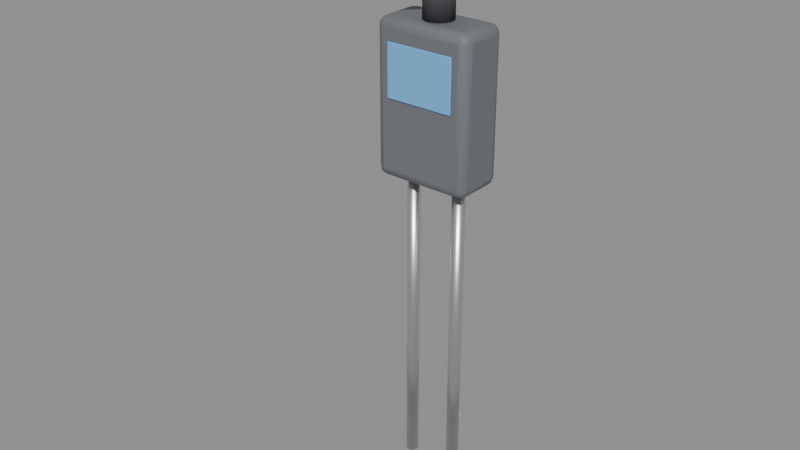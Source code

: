 # Source: sensor_humedad.blend  (saved by Blender 5.2.44; exported with 4.5.12 LTS)
import bpy
from mathutils import Matrix  # noqa: F401  (used for matrix-valued properties, if any)

bpy.ops.wm.read_factory_settings(use_empty=True)
scene = bpy.context.scene
scene.name = 'Scene'

# ---- materials (node trees are filled in below, after node groups)
mat_mat_sensor_plastic = bpy.data.materials.new('Mat_Sensor_Plastic')
mat_mat_accent_blue = bpy.data.materials.new('Mat_Accent_Blue')
mat_mat_probe_steel = bpy.data.materials.new('Mat_Probe_Steel')
mat_mat_cable_rubber = bpy.data.materials.new('Mat_Cable_Rubber')

# ---- material node trees
mat_mat_sensor_plastic.use_nodes = True; mat_mat_sensor_plastic.node_tree.nodes.clear()
_N = mat_mat_sensor_plastic.node_tree.nodes; _L = mat_mat_sensor_plastic.node_tree.links
n0 = _N.new('ShaderNodeBsdfPrincipled'); n0.name = 'Principled BSDF'; n0.location = (-200, 100)
n0.inputs[0].default_value = (0.16, 0.17, 0.19, 1.0)
n0.inputs[2].default_value = 0.6
n0.inputs[10].default_value = 0.005
n1 = _N.new('ShaderNodeOutputMaterial'); n1.name = 'Material Output'; n1.location = (200, 100)
_L.new(n0.outputs[0], n1.inputs[0])
n1.is_active_output = True
mat_mat_accent_blue.use_nodes = True; mat_mat_accent_blue.node_tree.nodes.clear()
_N = mat_mat_accent_blue.node_tree.nodes; _L = mat_mat_accent_blue.node_tree.links
n0 = _N.new('ShaderNodeBsdfPrincipled'); n0.name = 'Principled BSDF'; n0.location = (-200, 100)
n0.inputs[0].default_value = (0.17, 0.47, 0.88, 1.0)
n0.inputs[2].default_value = 0.4
n0.inputs[10].default_value = 0.005
n1 = _N.new('ShaderNodeOutputMaterial'); n1.name = 'Material Output'; n1.location = (200, 100)
_L.new(n0.outputs[0], n1.inputs[0])
n1.is_active_output = True
mat_mat_probe_steel.use_nodes = True; mat_mat_probe_steel.node_tree.nodes.clear()
_N = mat_mat_probe_steel.node_tree.nodes; _L = mat_mat_probe_steel.node_tree.links
n0 = _N.new('ShaderNodeBsdfPrincipled'); n0.name = 'Principled BSDF'; n0.location = (-200, 100)
n0.inputs[0].default_value = (0.75, 0.76, 0.78, 1.0)
n0.inputs[1].default_value = 1.0
n0.inputs[2].default_value = 0.35
n0.inputs[10].default_value = 0.005
n1 = _N.new('ShaderNodeOutputMaterial'); n1.name = 'Material Output'; n1.location = (200, 100)
_L.new(n0.outputs[0], n1.inputs[0])
n1.is_active_output = True
mat_mat_cable_rubber.use_nodes = True; mat_mat_cable_rubber.node_tree.nodes.clear()
_N = mat_mat_cable_rubber.node_tree.nodes; _L = mat_mat_cable_rubber.node_tree.links
n0 = _N.new('ShaderNodeBsdfPrincipled'); n0.name = 'Principled BSDF'; n0.location = (-200, 100)
n0.inputs[0].default_value = (0.05, 0.05, 0.06, 1.0)
n0.inputs[2].default_value = 0.9
n0.inputs[10].default_value = 0.005
n1 = _N.new('ShaderNodeOutputMaterial'); n1.name = 'Material Output'; n1.location = (200, 100)
_L.new(n0.outputs[0], n1.inputs[0])
n1.is_active_output = True

# ---- meshes
me_cube = bpy.data.meshes.new('Cube')
me_cube.from_pydata([(-0.017, -0.009, 0.0), (-0.017, -0.009, 0.052), (-0.017, 0.009, 0.0), (-0.017, 0.009, 0.052), (0.017, -0.009, 0.0), (0.017, -0.009, 0.052), (0.017, 0.009, 0.0), (0.017, 0.009, 0.052)], [], [(0, 1, 3, 2), (2, 3, 7, 6), (6, 7, 5, 4), (4, 5, 1, 0), (2, 6, 4, 0), (7, 3, 1, 5)])
me_cube.polygons.foreach_set('use_smooth', [True] * 6)
_k = set([(0, 1), (0, 2), (0, 4), (1, 3), (1, 5), (2, 3), (2, 6), (3, 7), (4, 5), (4, 6), (5, 7), (6, 7)])
me_cube.attributes.new('sharp_edge', 'BOOLEAN', 'EDGE').data.foreach_set('value', [ (min(e.vertices), max(e.vertices)) in _k for e in me_cube.edges])
_uv = me_cube.uv_layers.new(name='UVMap')
_uv.uv.foreach_set('vector', [0.375, 0.0, 0.625, 0.0, 0.625, 0.25, 0.375, 0.25, 0.375, 0.25, 0.625, 0.25, 0.625, 0.5, 0.375, 0.5, 0.375, 0.5, 0.625, 0.5, 0.625, 0.75, 0.375, 0.75, 0.375, 0.75, 0.625, 0.75, 0.625, 1.0, 0.375, 1.0, 0.125, 0.5, 0.375, 0.5, 0.375, 0.75, 0.125, 0.75, 0.625, 0.5, 0.875, 0.5, 0.875, 0.75, 0.625, 0.75])
me_cube.materials.append(mat_mat_sensor_plastic)
me_cube.update()
me_cube_001 = bpy.data.meshes.new('Cube.001')
me_cube_001.from_pydata([(-0.012, -0.00955, 0.027), (-0.012, -0.00955, 0.045), (-0.012, -0.00905, 0.027), (-0.012, -0.00905, 0.045), (0.012, -0.00955, 0.027), (0.012, -0.00955, 0.045), (0.012, -0.00905, 0.027), (0.012, -0.00905, 0.045)], [], [(0, 1, 3, 2), (2, 3, 7, 6), (6, 7, 5, 4), (4, 5, 1, 0), (2, 6, 4, 0), (7, 3, 1, 5)])
me_cube_001.polygons.foreach_set('use_smooth', [True] * 6)
_k = set([(0, 1), (0, 2), (0, 4), (1, 3), (1, 5), (2, 3), (2, 6), (3, 7), (4, 5), (4, 6), (5, 7), (6, 7)])
me_cube_001.attributes.new('sharp_edge', 'BOOLEAN', 'EDGE').data.foreach_set('value', [ (min(e.vertices), max(e.vertices)) in _k for e in me_cube_001.edges])
_uv = me_cube_001.uv_layers.new(name='UVMap')
_uv.uv.foreach_set('vector', [0.375, 0.0, 0.625, 0.0, 0.625, 0.25, 0.375, 0.25, 0.375, 0.25, 0.625, 0.25, 0.625, 0.5, 0.375, 0.5, 0.375, 0.5, 0.625, 0.5, 0.625, 0.75, 0.375, 0.75, 0.375, 0.75, 0.625, 0.75, 0.625, 1.0, 0.375, 1.0, 0.125, 0.5, 0.375, 0.5, 0.375, 0.75, 0.125, 0.75, 0.625, 0.5, 0.875, 0.5, 0.875, 0.75, 0.625, 0.75])
me_cube_001.materials.append(mat_mat_accent_blue)
me_cube_001.update()
me_cylinder = bpy.data.meshes.new('Cylinder')
me_cylinder.from_pydata([(0.0, 0.0022, -0.055), (0.0, 0.0022, 0.055), (0.0004292, 0.002158, -0.055), (0.0004292, 0.002158, 0.055), (0.0008419, 0.002033, -0.055), (0.0008419, 0.002033, 0.055), (0.001222, 0.001829, -0.055), (0.001222, 0.001829, 0.055), (0.001556, 0.001556, -0.055), (0.001556, 0.001556, 0.055), (0.001829, 0.001222, -0.055), (0.001829, 0.001222, 0.055), (0.002033, 0.0008419, -0.055), (0.002033, 0.0008419, 0.055), (0.002158, 0.0004292, -0.055), (0.002158, 0.0004292, 0.055), (0.0022, 0.0, -0.055), (0.0022, 0.0, 0.055), (0.002158, -0.0004292, -0.055), (0.002158, -0.0004292, 0.055), (0.002033, -0.0008419, -0.055), (0.002033, -0.0008419, 0.055), (0.001829, -0.001222, -0.055), (0.001829, -0.001222, 0.055), (0.001556, -0.001556, -0.055), (0.001556, -0.001556, 0.055), (0.001222, -0.001829, -0.055), (0.001222, -0.001829, 0.055), (0.0008419, -0.002033, -0.055), (0.0008419, -0.002033, 0.055), (0.0004292, -0.002158, -0.055), (0.0004292, -0.002158, 0.055), (0.0, -0.0022, -0.055), (0.0, -0.0022, 0.055), (-0.0004292, -0.002158, -0.055), (-0.0004292, -0.002158, 0.055), (-0.0008419, -0.002033, -0.055), (-0.0008419, -0.002033, 0.055), (-0.001222, -0.001829, -0.055), (-0.001222, -0.001829, 0.055), (-0.001556, -0.001556, -0.055), (-0.001556, -0.001556, 0.055), (-0.001829, -0.001222, -0.055), (-0.001829, -0.001222, 0.055), (-0.002033, -0.0008419, -0.055), (-0.002033, -0.0008419, 0.055), (-0.002158, -0.0004292, -0.055), (-0.002158, -0.0004292, 0.055), (-0.0022, 0.0, -0.055), (-0.0022, 0.0, 0.055), (-0.002158, 0.0004292, -0.055), (-0.002158, 0.0004292, 0.055), (-0.002033, 0.0008419, -0.055), (-0.002033, 0.0008419, 0.055), (-0.001829, 0.001222, -0.055), (-0.001829, 0.001222, 0.055), (-0.001556, 0.001556, -0.055), (-0.001556, 0.001556, 0.055), (-0.001222, 0.001829, -0.055), (-0.001222, 0.001829, 0.055), (-0.0008419, 0.002033, -0.055), (-0.0008419, 0.002033, 0.055), (-0.0004292, 0.002158, -0.055), (-0.0004292, 0.002158, 0.055)], [], [(0, 1, 3, 2), (2, 3, 5, 4), (4, 5, 7, 6), (6, 7, 9, 8), (8, 9, 11, 10), (10, 11, 13, 12), (12, 13, 15, 14), (14, 15, 17, 16), (16, 17, 19, 18), (18, 19, 21, 20), (20, 21, 23, 22), (22, 23, 25, 24), (24, 25, 27, 26), (26, 27, 29, 28), (28, 29, 31, 30), (30, 31, 33, 32), (32, 33, 35, 34), (34, 35, 37, 36), (36, 37, 39, 38), (38, 39, 41, 40), (40, 41, 43, 42), (42, 43, 45, 44), (44, 45, 47, 46), (46, 47, 49, 48), (48, 49, 51, 50), (50, 51, 53, 52), (52, 53, 55, 54), (54, 55, 57, 56), (56, 57, 59, 58), (58, 59, 61, 60), (3, 1, 63, 61, 59, 57, 55, 53, 51, 49, 47, 45, 43, 41, 39, 37, 35, 33, 31, 29, 27, 25, 23, 21, 19, 17, 15, 13, 11, 9, 7, 5), (60, 61, 63, 62), (62, 63, 1, 0), (0, 2, 4, 6, 8, 10, 12, 14, 16, 18, 20, 22, 24, 26, 28, 30, 32, 34, 36, 38, 40, 42, 44, 46, 48, 50, 52, 54, 56, 58, 60, 62)])
me_cylinder.polygons.foreach_set('use_smooth', [True] * 34)
_uv = me_cylinder.uv_layers.new(name='UVMap')
_uv.uv.foreach_set('vector', [1.0, 0.5, 1.0, 1.0, 0.9688, 1.0, 0.9688, 0.5, 0.9688, 0.5, 0.9688, 1.0, 0.9375, 1.0, 0.9375, 0.5, 0.9375, 0.5, 0.9375, 1.0, 0.9062, 1.0, 0.9062, 0.5, 0.9062, 0.5, 0.9062, 1.0, 0.875, 1.0, 0.875, 0.5, 0.875, 0.5, 0.875, 1.0, 0.8438, 1.0, 0.8438, 0.5, 0.8438, 0.5, 0.8438, 1.0, 0.8125, 1.0, 0.8125, 0.5, 0.8125, 0.5, 0.8125, 1.0, 0.7812, 1.0, 0.7812, 0.5, 0.7812, 0.5, 0.7812, 1.0, 0.75, 1.0, 0.75, 0.5, 0.75, 0.5, 0.75, 1.0, 0.7188, 1.0, 0.7188, 0.5, 0.7188, 0.5, 0.7188, 1.0, 0.6875, 1.0, 0.6875, 0.5, 0.6875, 0.5, 0.6875, 1.0, 0.6562, 1.0, 0.6562, 0.5, 0.6562, 0.5, 0.6562, 1.0, 0.625, 1.0, 0.625, 0.5, 0.625, 0.5, 0.625, 1.0, 0.5938, 1.0, 0.5938, 0.5, 0.5938, 0.5, 0.5938, 1.0, 0.5625, 1.0, 0.5625, 0.5, 0.5625, 0.5, 0.5625, 1.0, 0.5312, 1.0, 0.5312, 0.5, 0.5312, 0.5, 0.5312, 1.0, 0.5, 1.0, 0.5, 0.5, 0.5, 0.5, 0.5, 1.0, 0.4688, 1.0, 0.4688, 0.5, 0.4688, 0.5, 0.4688, 1.0, 0.4375, 1.0, 0.4375, 0.5, 0.4375, 0.5, 0.4375, 1.0, 0.4062, 1.0, 0.4062, 0.5, 0.4062, 0.5, 0.4062, 1.0, 0.375, 1.0, 0.375, 0.5, 0.375, 0.5, 0.375, 1.0, 0.3438, 1.0, 0.3438, 0.5, 0.3438, 0.5, 0.3438, 1.0, 0.3125, 1.0, 0.3125, 0.5, 0.3125, 0.5, 0.3125, 1.0, 0.2812, 1.0, 0.2812, 0.5, 0.2812, 0.5, 0.2812, 1.0, 0.25, 1.0, 0.25, 0.5, 0.25, 0.5, 0.25, 1.0, 0.2188, 1.0, 0.2188, 0.5, 0.2188, 0.5, 0.2188, 1.0, 0.1875, 1.0, 0.1875, 0.5, 0.1875, 0.5, 0.1875, 1.0, 0.1562, 1.0, 0.1562, 0.5, 0.1562, 0.5, 0.1562, 1.0, 0.125, 1.0, 0.125, 0.5, 0.125, 0.5, 0.125, 1.0, 0.09375, 1.0, 0.09375, 0.5, 0.09375, 0.5, 0.09375, 1.0, 0.0625, 1.0, 0.0625, 0.5, 0.2968, 0.4854, 0.25, 0.49, 0.2032, 0.4854, 0.1582, 0.4717, 0.1167, 0.4496, 0.08029, 0.4197, 0.05045, 0.3833, 0.02827, 0.3418, 0.01461, 0.2968, 0.01, 0.25, 0.01461, 0.2032, 0.02827, 0.1582, 0.05045, 0.1167, 0.08029, 0.08029, 0.1167, 0.05045, 0.1582, 0.02827, 0.2032, 0.01461, 0.25, 0.01, 0.2968, 0.01461, 0.3418, 0.02827, 0.3833, 0.05045, 0.4197, 0.08029, 0.4496, 0.1167, 0.4717, 0.1582, 0.4854, 0.2032, 0.49, 0.25, 0.4854, 0.2968, 0.4717, 0.3418, 0.4496, 0.3833, 0.4197, 0.4197, 0.3833, 0.4496, 0.3418, 0.4717, 0.0625, 0.5, 0.0625, 1.0, 0.03125, 1.0, 0.03125, 0.5, 0.03125, 0.5, 0.03125, 1.0, 0.0, 1.0, 0.0, 0.5, 0.75, 0.49, 0.7968, 0.4854, 0.8418, 0.4717, 0.8833, 0.4496, 0.9197, 0.4197, 0.9496, 0.3833, 0.9717, 0.3418, 0.9854, 0.2968, 0.99, 0.25, 0.9854, 0.2032, 0.9717, 0.1582, 0.9496, 0.1167, 0.9197, 0.08029, 0.8833, 0.05045, 0.8418, 0.02827, 0.7968, 0.01461, 0.75, 0.01, 0.7032, 0.01461, 0.6582, 0.02827, 0.6167, 0.05045, 0.5803, 0.08029, 0.5504, 0.1167, 0.5283, 0.1582, 0.5146, 0.2032, 0.51, 0.25, 0.5146, 0.2968, 0.5283, 0.3418, 0.5504, 0.3833, 0.5803, 0.4197, 0.6167, 0.4496, 0.6582, 0.4717, 0.7032, 0.4854])
me_cylinder.materials.append(mat_mat_probe_steel)
me_cylinder.update()
me_cylinder_001 = bpy.data.meshes.new('Cylinder.001')
me_cylinder_001.from_pydata([(0.0, 0.0022, -0.055), (0.0, 0.0022, 0.055), (0.0004292, 0.002158, -0.055), (0.0004292, 0.002158, 0.055), (0.0008419, 0.002033, -0.055), (0.0008419, 0.002033, 0.055), (0.001222, 0.001829, -0.055), (0.001222, 0.001829, 0.055), (0.001556, 0.001556, -0.055), (0.001556, 0.001556, 0.055), (0.001829, 0.001222, -0.055), (0.001829, 0.001222, 0.055), (0.002033, 0.0008419, -0.055), (0.002033, 0.0008419, 0.055), (0.002158, 0.0004292, -0.055), (0.002158, 0.0004292, 0.055), (0.0022, 0.0, -0.055), (0.0022, 0.0, 0.055), (0.002158, -0.0004292, -0.055), (0.002158, -0.0004292, 0.055), (0.002033, -0.0008419, -0.055), (0.002033, -0.0008419, 0.055), (0.001829, -0.001222, -0.055), (0.001829, -0.001222, 0.055), (0.001556, -0.001556, -0.055), (0.001556, -0.001556, 0.055), (0.001222, -0.001829, -0.055), (0.001222, -0.001829, 0.055), (0.0008419, -0.002033, -0.055), (0.0008419, -0.002033, 0.055), (0.0004292, -0.002158, -0.055), (0.0004292, -0.002158, 0.055), (0.0, -0.0022, -0.055), (0.0, -0.0022, 0.055), (-0.0004292, -0.002158, -0.055), (-0.0004292, -0.002158, 0.055), (-0.0008419, -0.002033, -0.055), (-0.0008419, -0.002033, 0.055), (-0.001222, -0.001829, -0.055), (-0.001222, -0.001829, 0.055), (-0.001556, -0.001556, -0.055), (-0.001556, -0.001556, 0.055), (-0.001829, -0.001222, -0.055), (-0.001829, -0.001222, 0.055), (-0.002033, -0.0008419, -0.055), (-0.002033, -0.0008419, 0.055), (-0.002158, -0.0004292, -0.055), (-0.002158, -0.0004292, 0.055), (-0.0022, 0.0, -0.055), (-0.0022, 0.0, 0.055), (-0.002158, 0.0004292, -0.055), (-0.002158, 0.0004292, 0.055), (-0.002033, 0.0008419, -0.055), (-0.002033, 0.0008419, 0.055), (-0.001829, 0.001222, -0.055), (-0.001829, 0.001222, 0.055), (-0.001556, 0.001556, -0.055), (-0.001556, 0.001556, 0.055), (-0.001222, 0.001829, -0.055), (-0.001222, 0.001829, 0.055), (-0.0008419, 0.002033, -0.055), (-0.0008419, 0.002033, 0.055), (-0.0004292, 0.002158, -0.055), (-0.0004292, 0.002158, 0.055)], [], [(0, 1, 3, 2), (2, 3, 5, 4), (4, 5, 7, 6), (6, 7, 9, 8), (8, 9, 11, 10), (10, 11, 13, 12), (12, 13, 15, 14), (14, 15, 17, 16), (16, 17, 19, 18), (18, 19, 21, 20), (20, 21, 23, 22), (22, 23, 25, 24), (24, 25, 27, 26), (26, 27, 29, 28), (28, 29, 31, 30), (30, 31, 33, 32), (32, 33, 35, 34), (34, 35, 37, 36), (36, 37, 39, 38), (38, 39, 41, 40), (40, 41, 43, 42), (42, 43, 45, 44), (44, 45, 47, 46), (46, 47, 49, 48), (48, 49, 51, 50), (50, 51, 53, 52), (52, 53, 55, 54), (54, 55, 57, 56), (56, 57, 59, 58), (58, 59, 61, 60), (3, 1, 63, 61, 59, 57, 55, 53, 51, 49, 47, 45, 43, 41, 39, 37, 35, 33, 31, 29, 27, 25, 23, 21, 19, 17, 15, 13, 11, 9, 7, 5), (60, 61, 63, 62), (62, 63, 1, 0), (0, 2, 4, 6, 8, 10, 12, 14, 16, 18, 20, 22, 24, 26, 28, 30, 32, 34, 36, 38, 40, 42, 44, 46, 48, 50, 52, 54, 56, 58, 60, 62)])
me_cylinder_001.polygons.foreach_set('use_smooth', [True] * 34)
_uv = me_cylinder_001.uv_layers.new(name='UVMap')
_uv.uv.foreach_set('vector', [1.0, 0.5, 1.0, 1.0, 0.9688, 1.0, 0.9688, 0.5, 0.9688, 0.5, 0.9688, 1.0, 0.9375, 1.0, 0.9375, 0.5, 0.9375, 0.5, 0.9375, 1.0, 0.9062, 1.0, 0.9062, 0.5, 0.9062, 0.5, 0.9062, 1.0, 0.875, 1.0, 0.875, 0.5, 0.875, 0.5, 0.875, 1.0, 0.8438, 1.0, 0.8438, 0.5, 0.8438, 0.5, 0.8438, 1.0, 0.8125, 1.0, 0.8125, 0.5, 0.8125, 0.5, 0.8125, 1.0, 0.7812, 1.0, 0.7812, 0.5, 0.7812, 0.5, 0.7812, 1.0, 0.75, 1.0, 0.75, 0.5, 0.75, 0.5, 0.75, 1.0, 0.7188, 1.0, 0.7188, 0.5, 0.7188, 0.5, 0.7188, 1.0, 0.6875, 1.0, 0.6875, 0.5, 0.6875, 0.5, 0.6875, 1.0, 0.6562, 1.0, 0.6562, 0.5, 0.6562, 0.5, 0.6562, 1.0, 0.625, 1.0, 0.625, 0.5, 0.625, 0.5, 0.625, 1.0, 0.5938, 1.0, 0.5938, 0.5, 0.5938, 0.5, 0.5938, 1.0, 0.5625, 1.0, 0.5625, 0.5, 0.5625, 0.5, 0.5625, 1.0, 0.5312, 1.0, 0.5312, 0.5, 0.5312, 0.5, 0.5312, 1.0, 0.5, 1.0, 0.5, 0.5, 0.5, 0.5, 0.5, 1.0, 0.4688, 1.0, 0.4688, 0.5, 0.4688, 0.5, 0.4688, 1.0, 0.4375, 1.0, 0.4375, 0.5, 0.4375, 0.5, 0.4375, 1.0, 0.4062, 1.0, 0.4062, 0.5, 0.4062, 0.5, 0.4062, 1.0, 0.375, 1.0, 0.375, 0.5, 0.375, 0.5, 0.375, 1.0, 0.3438, 1.0, 0.3438, 0.5, 0.3438, 0.5, 0.3438, 1.0, 0.3125, 1.0, 0.3125, 0.5, 0.3125, 0.5, 0.3125, 1.0, 0.2812, 1.0, 0.2812, 0.5, 0.2812, 0.5, 0.2812, 1.0, 0.25, 1.0, 0.25, 0.5, 0.25, 0.5, 0.25, 1.0, 0.2188, 1.0, 0.2188, 0.5, 0.2188, 0.5, 0.2188, 1.0, 0.1875, 1.0, 0.1875, 0.5, 0.1875, 0.5, 0.1875, 1.0, 0.1562, 1.0, 0.1562, 0.5, 0.1562, 0.5, 0.1562, 1.0, 0.125, 1.0, 0.125, 0.5, 0.125, 0.5, 0.125, 1.0, 0.09375, 1.0, 0.09375, 0.5, 0.09375, 0.5, 0.09375, 1.0, 0.0625, 1.0, 0.0625, 0.5, 0.2968, 0.4854, 0.25, 0.49, 0.2032, 0.4854, 0.1582, 0.4717, 0.1167, 0.4496, 0.08029, 0.4197, 0.05045, 0.3833, 0.02827, 0.3418, 0.01461, 0.2968, 0.01, 0.25, 0.01461, 0.2032, 0.02827, 0.1582, 0.05045, 0.1167, 0.08029, 0.08029, 0.1167, 0.05045, 0.1582, 0.02827, 0.2032, 0.01461, 0.25, 0.01, 0.2968, 0.01461, 0.3418, 0.02827, 0.3833, 0.05045, 0.4197, 0.08029, 0.4496, 0.1167, 0.4717, 0.1582, 0.4854, 0.2032, 0.49, 0.25, 0.4854, 0.2968, 0.4717, 0.3418, 0.4496, 0.3833, 0.4197, 0.4197, 0.3833, 0.4496, 0.3418, 0.4717, 0.0625, 0.5, 0.0625, 1.0, 0.03125, 1.0, 0.03125, 0.5, 0.03125, 0.5, 0.03125, 1.0, 0.0, 1.0, 0.0, 0.5, 0.75, 0.49, 0.7968, 0.4854, 0.8418, 0.4717, 0.8833, 0.4496, 0.9197, 0.4197, 0.9496, 0.3833, 0.9717, 0.3418, 0.9854, 0.2968, 0.99, 0.25, 0.9854, 0.2032, 0.9717, 0.1582, 0.9496, 0.1167, 0.9197, 0.08029, 0.8833, 0.05045, 0.8418, 0.02827, 0.7968, 0.01461, 0.75, 0.01, 0.7032, 0.01461, 0.6582, 0.02827, 0.6167, 0.05045, 0.5803, 0.08029, 0.5504, 0.1167, 0.5283, 0.1582, 0.5146, 0.2032, 0.51, 0.25, 0.5146, 0.2968, 0.5283, 0.3418, 0.5504, 0.3833, 0.5803, 0.4197, 0.6167, 0.4496, 0.6582, 0.4717, 0.7032, 0.4854])
me_cylinder_001.materials.append(mat_mat_probe_steel)
me_cylinder_001.update()
me_cylinder_002 = bpy.data.meshes.new('Cylinder.002')
me_cylinder_002.from_pydata([(0.0, 0.005, -0.006), (0.0, 0.005, 0.006), (0.0009755, 0.004904, -0.006), (0.0009755, 0.004904, 0.006), (0.001913, 0.004619, -0.006), (0.001913, 0.004619, 0.006), (0.002778, 0.004157, -0.006), (0.002778, 0.004157, 0.006), (0.003536, 0.003536, -0.006), (0.003536, 0.003536, 0.006), (0.004157, 0.002778, -0.006), (0.004157, 0.002778, 0.006), (0.004619, 0.001913, -0.006), (0.004619, 0.001913, 0.006), (0.004904, 0.0009755, -0.006), (0.004904, 0.0009755, 0.006), (0.005, 0.0, -0.006), (0.005, 0.0, 0.006), (0.004904, -0.0009755, -0.006), (0.004904, -0.0009755, 0.006), (0.004619, -0.001913, -0.006), (0.004619, -0.001913, 0.006), (0.004157, -0.002778, -0.006), (0.004157, -0.002778, 0.006), (0.003536, -0.003536, -0.006), (0.003536, -0.003536, 0.006), (0.002778, -0.004157, -0.006), (0.002778, -0.004157, 0.006), (0.001913, -0.004619, -0.006), (0.001913, -0.004619, 0.006), (0.0009755, -0.004904, -0.006), (0.0009755, -0.004904, 0.006), (0.0, -0.005, -0.006), (0.0, -0.005, 0.006), (-0.0009755, -0.004904, -0.006), (-0.0009755, -0.004904, 0.006), (-0.001913, -0.004619, -0.006), (-0.001913, -0.004619, 0.006), (-0.002778, -0.004157, -0.006), (-0.002778, -0.004157, 0.006), (-0.003536, -0.003536, -0.006), (-0.003536, -0.003536, 0.006), (-0.004157, -0.002778, -0.006), (-0.004157, -0.002778, 0.006), (-0.004619, -0.001913, -0.006), (-0.004619, -0.001913, 0.006), (-0.004904, -0.0009755, -0.006), (-0.004904, -0.0009755, 0.006), (-0.005, 0.0, -0.006), (-0.005, 0.0, 0.006), (-0.004904, 0.0009755, -0.006), (-0.004904, 0.0009755, 0.006), (-0.004619, 0.001913, -0.006), (-0.004619, 0.001913, 0.006), (-0.004157, 0.002778, -0.006), (-0.004157, 0.002778, 0.006), (-0.003536, 0.003536, -0.006), (-0.003536, 0.003536, 0.006), (-0.002778, 0.004157, -0.006), (-0.002778, 0.004157, 0.006), (-0.001913, 0.004619, -0.006), (-0.001913, 0.004619, 0.006), (-0.0009755, 0.004904, -0.006), (-0.0009755, 0.004904, 0.006)], [], [(0, 1, 3, 2), (2, 3, 5, 4), (4, 5, 7, 6), (6, 7, 9, 8), (8, 9, 11, 10), (10, 11, 13, 12), (12, 13, 15, 14), (14, 15, 17, 16), (16, 17, 19, 18), (18, 19, 21, 20), (20, 21, 23, 22), (22, 23, 25, 24), (24, 25, 27, 26), (26, 27, 29, 28), (28, 29, 31, 30), (30, 31, 33, 32), (32, 33, 35, 34), (34, 35, 37, 36), (36, 37, 39, 38), (38, 39, 41, 40), (40, 41, 43, 42), (42, 43, 45, 44), (44, 45, 47, 46), (46, 47, 49, 48), (48, 49, 51, 50), (50, 51, 53, 52), (52, 53, 55, 54), (54, 55, 57, 56), (56, 57, 59, 58), (58, 59, 61, 60), (3, 1, 63, 61, 59, 57, 55, 53, 51, 49, 47, 45, 43, 41, 39, 37, 35, 33, 31, 29, 27, 25, 23, 21, 19, 17, 15, 13, 11, 9, 7, 5), (60, 61, 63, 62), (62, 63, 1, 0), (0, 2, 4, 6, 8, 10, 12, 14, 16, 18, 20, 22, 24, 26, 28, 30, 32, 34, 36, 38, 40, 42, 44, 46, 48, 50, 52, 54, 56, 58, 60, 62)])
me_cylinder_002.polygons.foreach_set('use_smooth', [True] * 34)
_uv = me_cylinder_002.uv_layers.new(name='UVMap')
_uv.uv.foreach_set('vector', [1.0, 0.5, 1.0, 1.0, 0.9688, 1.0, 0.9688, 0.5, 0.9688, 0.5, 0.9688, 1.0, 0.9375, 1.0, 0.9375, 0.5, 0.9375, 0.5, 0.9375, 1.0, 0.9062, 1.0, 0.9062, 0.5, 0.9062, 0.5, 0.9062, 1.0, 0.875, 1.0, 0.875, 0.5, 0.875, 0.5, 0.875, 1.0, 0.8438, 1.0, 0.8438, 0.5, 0.8438, 0.5, 0.8438, 1.0, 0.8125, 1.0, 0.8125, 0.5, 0.8125, 0.5, 0.8125, 1.0, 0.7812, 1.0, 0.7812, 0.5, 0.7812, 0.5, 0.7812, 1.0, 0.75, 1.0, 0.75, 0.5, 0.75, 0.5, 0.75, 1.0, 0.7188, 1.0, 0.7188, 0.5, 0.7188, 0.5, 0.7188, 1.0, 0.6875, 1.0, 0.6875, 0.5, 0.6875, 0.5, 0.6875, 1.0, 0.6562, 1.0, 0.6562, 0.5, 0.6562, 0.5, 0.6562, 1.0, 0.625, 1.0, 0.625, 0.5, 0.625, 0.5, 0.625, 1.0, 0.5938, 1.0, 0.5938, 0.5, 0.5938, 0.5, 0.5938, 1.0, 0.5625, 1.0, 0.5625, 0.5, 0.5625, 0.5, 0.5625, 1.0, 0.5312, 1.0, 0.5312, 0.5, 0.5312, 0.5, 0.5312, 1.0, 0.5, 1.0, 0.5, 0.5, 0.5, 0.5, 0.5, 1.0, 0.4688, 1.0, 0.4688, 0.5, 0.4688, 0.5, 0.4688, 1.0, 0.4375, 1.0, 0.4375, 0.5, 0.4375, 0.5, 0.4375, 1.0, 0.4062, 1.0, 0.4062, 0.5, 0.4062, 0.5, 0.4062, 1.0, 0.375, 1.0, 0.375, 0.5, 0.375, 0.5, 0.375, 1.0, 0.3438, 1.0, 0.3438, 0.5, 0.3438, 0.5, 0.3438, 1.0, 0.3125, 1.0, 0.3125, 0.5, 0.3125, 0.5, 0.3125, 1.0, 0.2812, 1.0, 0.2812, 0.5, 0.2812, 0.5, 0.2812, 1.0, 0.25, 1.0, 0.25, 0.5, 0.25, 0.5, 0.25, 1.0, 0.2188, 1.0, 0.2188, 0.5, 0.2188, 0.5, 0.2188, 1.0, 0.1875, 1.0, 0.1875, 0.5, 0.1875, 0.5, 0.1875, 1.0, 0.1562, 1.0, 0.1562, 0.5, 0.1562, 0.5, 0.1562, 1.0, 0.125, 1.0, 0.125, 0.5, 0.125, 0.5, 0.125, 1.0, 0.09375, 1.0, 0.09375, 0.5, 0.09375, 0.5, 0.09375, 1.0, 0.0625, 1.0, 0.0625, 0.5, 0.2968, 0.4854, 0.25, 0.49, 0.2032, 0.4854, 0.1582, 0.4717, 0.1167, 0.4496, 0.08029, 0.4197, 0.05045, 0.3833, 0.02827, 0.3418, 0.01461, 0.2968, 0.01, 0.25, 0.01461, 0.2032, 0.02827, 0.1582, 0.05045, 0.1167, 0.08029, 0.08029, 0.1167, 0.05045, 0.1582, 0.02827, 0.2032, 0.01461, 0.25, 0.01, 0.2968, 0.01461, 0.3418, 0.02827, 0.3833, 0.05045, 0.4197, 0.08029, 0.4496, 0.1167, 0.4717, 0.1582, 0.4854, 0.2032, 0.49, 0.25, 0.4854, 0.2968, 0.4717, 0.3418, 0.4496, 0.3833, 0.4197, 0.4197, 0.3833, 0.4496, 0.3418, 0.4717, 0.0625, 0.5, 0.0625, 1.0, 0.03125, 1.0, 0.03125, 0.5, 0.03125, 0.5, 0.03125, 1.0, 0.0, 1.0, 0.0, 0.5, 0.75, 0.49, 0.7968, 0.4854, 0.8418, 0.4717, 0.8833, 0.4496, 0.9197, 0.4197, 0.9496, 0.3833, 0.9717, 0.3418, 0.9854, 0.2968, 0.99, 0.25, 0.9854, 0.2032, 0.9717, 0.1582, 0.9496, 0.1167, 0.9197, 0.08029, 0.8833, 0.05045, 0.8418, 0.02827, 0.7968, 0.01461, 0.75, 0.01, 0.7032, 0.01461, 0.6582, 0.02827, 0.6167, 0.05045, 0.5803, 0.08029, 0.5504, 0.1167, 0.5283, 0.1582, 0.5146, 0.2032, 0.51, 0.25, 0.5146, 0.2968, 0.5283, 0.3418, 0.5504, 0.3833, 0.5803, 0.4197, 0.6167, 0.4496, 0.6582, 0.4717, 0.7032, 0.4854])
me_cylinder_002.materials.append(mat_mat_cable_rubber)
me_cylinder_002.update()
me_cylinder_003 = bpy.data.meshes.new('Cylinder.003')
me_cylinder_003.from_pydata([(0.0, 0.0028, -0.025), (0.0, 0.0028, 0.025), (0.0005463, 0.002746, -0.025), (0.0005463, 0.002746, 0.025), (0.001072, 0.002587, -0.025), (0.001072, 0.002587, 0.025), (0.001556, 0.002328, -0.025), (0.001556, 0.002328, 0.025), (0.00198, 0.00198, -0.025), (0.00198, 0.00198, 0.025), (0.002328, 0.001556, -0.025), (0.002328, 0.001556, 0.025), (0.002587, 0.001072, -0.025), (0.002587, 0.001072, 0.025), (0.002746, 0.0005463, -0.025), (0.002746, 0.0005463, 0.025), (0.0028, 0.0, -0.025), (0.0028, 0.0, 0.025), (0.002746, -0.0005463, -0.025), (0.002746, -0.0005463, 0.025), (0.002587, -0.001072, -0.025), (0.002587, -0.001072, 0.025), (0.002328, -0.001556, -0.025), (0.002328, -0.001556, 0.025), (0.00198, -0.00198, -0.025), (0.00198, -0.00198, 0.025), (0.001556, -0.002328, -0.025), (0.001556, -0.002328, 0.025), (0.001072, -0.002587, -0.025), (0.001072, -0.002587, 0.025), (0.0005463, -0.002746, -0.025), (0.0005463, -0.002746, 0.025), (0.0, -0.0028, -0.025), (0.0, -0.0028, 0.025), (-0.0005463, -0.002746, -0.025), (-0.0005463, -0.002746, 0.025), (-0.001072, -0.002587, -0.025), (-0.001072, -0.002587, 0.025), (-0.001556, -0.002328, -0.025), (-0.001556, -0.002328, 0.025), (-0.00198, -0.00198, -0.025), (-0.00198, -0.00198, 0.025), (-0.002328, -0.001556, -0.025), (-0.002328, -0.001556, 0.025), (-0.002587, -0.001072, -0.025), (-0.002587, -0.001072, 0.025), (-0.002746, -0.0005463, -0.025), (-0.002746, -0.0005463, 0.025), (-0.0028, 0.0, -0.025), (-0.0028, 0.0, 0.025), (-0.002746, 0.0005463, -0.025), (-0.002746, 0.0005463, 0.025), (-0.002587, 0.001072, -0.025), (-0.002587, 0.001072, 0.025), (-0.002328, 0.001556, -0.025), (-0.002328, 0.001556, 0.025), (-0.00198, 0.00198, -0.025), (-0.00198, 0.00198, 0.025), (-0.001556, 0.002328, -0.025), (-0.001556, 0.002328, 0.025), (-0.001072, 0.002587, -0.025), (-0.001072, 0.002587, 0.025), (-0.0005463, 0.002746, -0.025), (-0.0005463, 0.002746, 0.025)], [], [(0, 1, 3, 2), (2, 3, 5, 4), (4, 5, 7, 6), (6, 7, 9, 8), (8, 9, 11, 10), (10, 11, 13, 12), (12, 13, 15, 14), (14, 15, 17, 16), (16, 17, 19, 18), (18, 19, 21, 20), (20, 21, 23, 22), (22, 23, 25, 24), (24, 25, 27, 26), (26, 27, 29, 28), (28, 29, 31, 30), (30, 31, 33, 32), (32, 33, 35, 34), (34, 35, 37, 36), (36, 37, 39, 38), (38, 39, 41, 40), (40, 41, 43, 42), (42, 43, 45, 44), (44, 45, 47, 46), (46, 47, 49, 48), (48, 49, 51, 50), (50, 51, 53, 52), (52, 53, 55, 54), (54, 55, 57, 56), (56, 57, 59, 58), (58, 59, 61, 60), (3, 1, 63, 61, 59, 57, 55, 53, 51, 49, 47, 45, 43, 41, 39, 37, 35, 33, 31, 29, 27, 25, 23, 21, 19, 17, 15, 13, 11, 9, 7, 5), (60, 61, 63, 62), (62, 63, 1, 0), (0, 2, 4, 6, 8, 10, 12, 14, 16, 18, 20, 22, 24, 26, 28, 30, 32, 34, 36, 38, 40, 42, 44, 46, 48, 50, 52, 54, 56, 58, 60, 62)])
me_cylinder_003.polygons.foreach_set('use_smooth', [True] * 34)
_uv = me_cylinder_003.uv_layers.new(name='UVMap')
_uv.uv.foreach_set('vector', [1.0, 0.5, 1.0, 1.0, 0.9688, 1.0, 0.9688, 0.5, 0.9688, 0.5, 0.9688, 1.0, 0.9375, 1.0, 0.9375, 0.5, 0.9375, 0.5, 0.9375, 1.0, 0.9062, 1.0, 0.9062, 0.5, 0.9062, 0.5, 0.9062, 1.0, 0.875, 1.0, 0.875, 0.5, 0.875, 0.5, 0.875, 1.0, 0.8438, 1.0, 0.8438, 0.5, 0.8438, 0.5, 0.8438, 1.0, 0.8125, 1.0, 0.8125, 0.5, 0.8125, 0.5, 0.8125, 1.0, 0.7812, 1.0, 0.7812, 0.5, 0.7812, 0.5, 0.7812, 1.0, 0.75, 1.0, 0.75, 0.5, 0.75, 0.5, 0.75, 1.0, 0.7188, 1.0, 0.7188, 0.5, 0.7188, 0.5, 0.7188, 1.0, 0.6875, 1.0, 0.6875, 0.5, 0.6875, 0.5, 0.6875, 1.0, 0.6562, 1.0, 0.6562, 0.5, 0.6562, 0.5, 0.6562, 1.0, 0.625, 1.0, 0.625, 0.5, 0.625, 0.5, 0.625, 1.0, 0.5938, 1.0, 0.5938, 0.5, 0.5938, 0.5, 0.5938, 1.0, 0.5625, 1.0, 0.5625, 0.5, 0.5625, 0.5, 0.5625, 1.0, 0.5312, 1.0, 0.5312, 0.5, 0.5312, 0.5, 0.5312, 1.0, 0.5, 1.0, 0.5, 0.5, 0.5, 0.5, 0.5, 1.0, 0.4688, 1.0, 0.4688, 0.5, 0.4688, 0.5, 0.4688, 1.0, 0.4375, 1.0, 0.4375, 0.5, 0.4375, 0.5, 0.4375, 1.0, 0.4062, 1.0, 0.4062, 0.5, 0.4062, 0.5, 0.4062, 1.0, 0.375, 1.0, 0.375, 0.5, 0.375, 0.5, 0.375, 1.0, 0.3438, 1.0, 0.3438, 0.5, 0.3438, 0.5, 0.3438, 1.0, 0.3125, 1.0, 0.3125, 0.5, 0.3125, 0.5, 0.3125, 1.0, 0.2812, 1.0, 0.2812, 0.5, 0.2812, 0.5, 0.2812, 1.0, 0.25, 1.0, 0.25, 0.5, 0.25, 0.5, 0.25, 1.0, 0.2188, 1.0, 0.2188, 0.5, 0.2188, 0.5, 0.2188, 1.0, 0.1875, 1.0, 0.1875, 0.5, 0.1875, 0.5, 0.1875, 1.0, 0.1562, 1.0, 0.1562, 0.5, 0.1562, 0.5, 0.1562, 1.0, 0.125, 1.0, 0.125, 0.5, 0.125, 0.5, 0.125, 1.0, 0.09375, 1.0, 0.09375, 0.5, 0.09375, 0.5, 0.09375, 1.0, 0.0625, 1.0, 0.0625, 0.5, 0.2968, 0.4854, 0.25, 0.49, 0.2032, 0.4854, 0.1582, 0.4717, 0.1167, 0.4496, 0.08029, 0.4197, 0.05045, 0.3833, 0.02827, 0.3418, 0.01461, 0.2968, 0.01, 0.25, 0.01461, 0.2032, 0.02827, 0.1582, 0.05045, 0.1167, 0.08029, 0.08029, 0.1167, 0.05045, 0.1582, 0.02827, 0.2032, 0.01461, 0.25, 0.01, 0.2968, 0.01461, 0.3418, 0.02827, 0.3833, 0.05045, 0.4197, 0.08029, 0.4496, 0.1167, 0.4717, 0.1582, 0.4854, 0.2032, 0.49, 0.25, 0.4854, 0.2968, 0.4717, 0.3418, 0.4496, 0.3833, 0.4197, 0.4197, 0.3833, 0.4496, 0.3418, 0.4717, 0.0625, 0.5, 0.0625, 1.0, 0.03125, 1.0, 0.03125, 0.5, 0.03125, 0.5, 0.03125, 1.0, 0.0, 1.0, 0.0, 0.5, 0.75, 0.49, 0.7968, 0.4854, 0.8418, 0.4717, 0.8833, 0.4496, 0.9197, 0.4197, 0.9496, 0.3833, 0.9717, 0.3418, 0.9854, 0.2968, 0.99, 0.25, 0.9854, 0.2032, 0.9717, 0.1582, 0.9496, 0.1167, 0.9197, 0.08029, 0.8833, 0.05045, 0.8418, 0.02827, 0.7968, 0.01461, 0.75, 0.01, 0.7032, 0.01461, 0.6582, 0.02827, 0.6167, 0.05045, 0.5803, 0.08029, 0.5504, 0.1167, 0.5283, 0.1582, 0.5146, 0.2032, 0.51, 0.25, 0.5146, 0.2968, 0.5283, 0.3418, 0.5504, 0.3833, 0.5803, 0.4197, 0.6167, 0.4496, 0.6582, 0.4717, 0.7032, 0.4854])
me_cylinder_003.materials.append(mat_mat_cable_rubber)
me_cylinder_003.update()

# ---- objects
ob_sensor_head = bpy.data.objects.new('Sensor_Head', me_cube)
ob_sensor_label = bpy.data.objects.new('Sensor_Label', me_cube_001)
ob_probe_left = bpy.data.objects.new('Probe_Left', me_cylinder)
ob_probe_right = bpy.data.objects.new('Probe_Right', me_cylinder_001)
ob_cable_gland = bpy.data.objects.new('Cable_Gland', me_cylinder_002)
ob_cable = bpy.data.objects.new('Cable', me_cylinder_003)

# ---- transforms, parenting, visibility, modifiers, constraints
ob_sensor_head.location = (0.0, 0.0, 0.0)
_m = ob_sensor_head.modifiers.new('Bevel', 'BEVEL')
_m.width = 0.003
_m.width_pct = 0.003
_m.segments = 3
ob_sensor_label.location = (0.0, 0.0, 0.0)
_m = ob_sensor_label.modifiers.new('Bevel', 'BEVEL')
_m.width = 0.0005
_m.width_pct = 0.0005
_m.segments = 3
ob_probe_left.location = (-0.009, 0.0, -0.055)
ob_probe_right.location = (0.009, 0.0, -0.055)
ob_cable_gland.location = (0.0, 0.0, 0.058)
ob_cable.location = (0.0, -0.0217, 0.0765)
ob_cable.rotation_euler = (1.047, 0.0, 0.0)

# ---- collection membership
scene.collection.objects.link(ob_sensor_head)
scene.collection.objects.link(ob_sensor_label)
scene.collection.objects.link(ob_probe_left)
scene.collection.objects.link(ob_probe_right)
scene.collection.objects.link(ob_cable_gland)
scene.collection.objects.link(ob_cable)

# ---- scene / render settings (as saved in the file)
scene.frame_start = 1; scene.frame_end = 250; scene.frame_set(1)
scene.render.engine = 'BLENDER_EEVEE_NEXT'
scene.render.bake_bias = 0.0
scene.render.bake_samples = 0
scene.render.compositor_device = 'GPU'
scene.eevee.use_volume_custom_range = False
scene.eevee.fast_gi_thickness_near = 0.1
scene.eevee.fast_gi_thickness_far = 0.0
scene.eevee.ray_tracing_options.screen_trace_thickness = 0.1
bpy.context.view_layer.update()

# ---- added for rendering (the .blend has no active camera and no usable light): camera, sun + grey world if the file has none
cam_auto = bpy.data.cameras.new('AutoCamera')
cam_auto.lens = 50.0
cam_auto.sensor_width = 36.0
cam_auto.clip_end = 1000.0
ob_auto_camera = bpy.data.objects.new('AutoCamera', cam_auto)
scene.collection.objects.link(ob_auto_camera)
ob_auto_camera.location = (0.195433, -0.252395, 0.147059)
ob_auto_camera.rotation_euler = (1.09748, -7.21219e-08, 0.694738)
scene.camera = ob_auto_camera
light_auto_sun = bpy.data.lights.new('AutoSun', 'SUN')
light_auto_sun.energy = 3.0
light_auto_sun.angle = 0.0523599
ob_auto_sun = bpy.data.objects.new('AutoSun', light_auto_sun)
scene.collection.objects.link(ob_auto_sun)
ob_auto_sun.rotation_euler = (0.872665, 0.174533, 0.523599)
if scene.world is None:
    world_auto = bpy.data.worlds.new('AutoWorld')
    world_auto.color = (0.3, 0.3, 0.3)
    scene.world = world_auto
bpy.context.view_layer.update()
